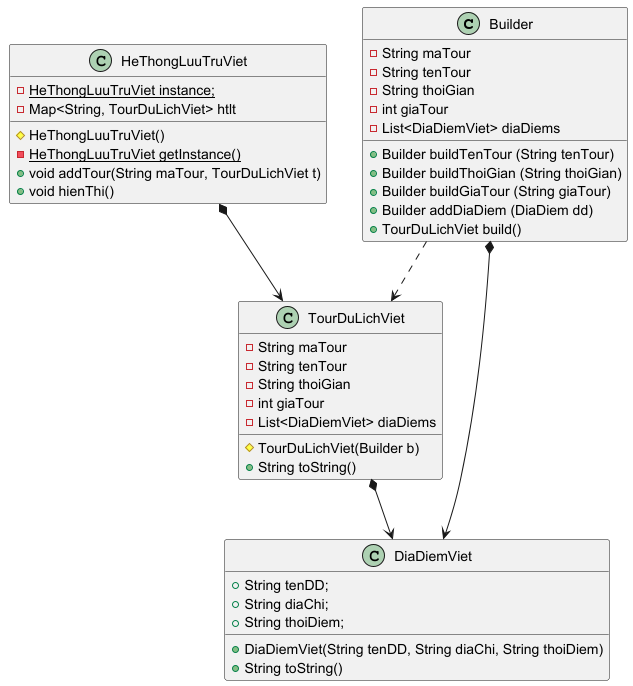

The diagram above was rendered by PlantUML. Its source (embedded in the PNG):
@startuml
'https://plantuml.com/class-diagram

class Builder{
    - String maTour
    - String tenTour
    - String thoiGian
    - int giaTour
    - List<DiaDiemViet> diaDiems
    + Builder buildTenTour (String tenTour)
    + Builder buildThoiGian (String thoiGian)
    + Builder buildGiaTour (String giaTour)
    + Builder addDiaDiem (DiaDiem dd)
    + TourDuLichViet build()
}

class TourDuLichViet{
    - String maTour
    - String tenTour
    - String thoiGian
    - int giaTour
    - List<DiaDiemViet> diaDiems
    # TourDuLichViet(Builder b)
    + String toString()
}

class DiaDiemViet{
    + String tenDD;
    + String diaChi;
    + String thoiDiem;
    + DiaDiemViet(String tenDD, String diaChi, String thoiDiem)
    + String toString()
}

class HeThongLuuTruViet{
    - {static} HeThongLuuTruViet instance;
    - Map<String, TourDuLichViet> htlt
    # HeThongLuuTruViet()
    - {static} HeThongLuuTruViet getInstance()
    + void addTour(String maTour, TourDuLichViet t)
    + void hienThi()
}


Builder ..> TourDuLichViet
Builder *--> DiaDiemViet
TourDuLichViet *--> DiaDiemViet
HeThongLuuTruViet *--> TourDuLichViet

@enduml